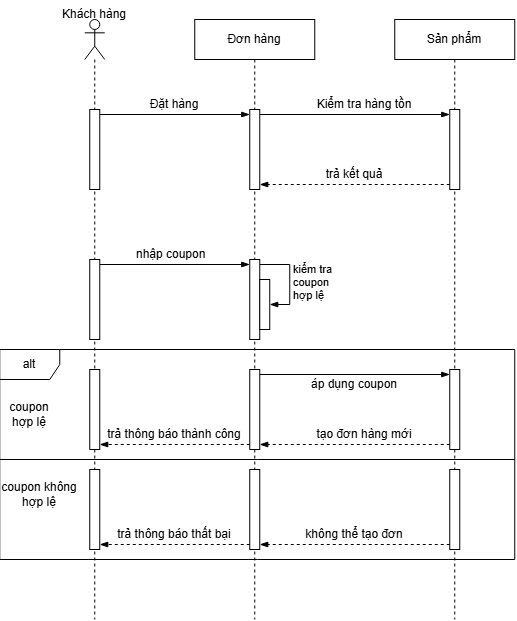

The diagram above was exported from draw.io. Its source (the exported page's mxGraphModel, read from the mxfile embedded in the PNG):
<mxGraphModel dx="1562" dy="375" grid="1" gridSize="10" guides="1" tooltips="1" connect="1" arrows="1" fold="1" page="1" pageScale="1" pageWidth="850" pageHeight="1100" math="0" shadow="0">
  <root>
    <mxCell id="0" />
    <mxCell id="1" parent="0" />
    <mxCell id="cr335GtwK_w6qbT9NZUF-2" parent="1" style="shape=umlLifeline;perimeter=lifelinePerimeter;whiteSpace=wrap;html=1;container=1;dropTarget=0;collapsible=0;recursiveResize=0;outlineConnect=0;portConstraint=eastwest;newEdgeStyle={&quot;edgeStyle&quot;:&quot;sequenceEdgeStyle&quot;,&quot;libavoidRouting&quot;:0,&quot;curved&quot;:0,&quot;rounded&quot;:0};participant=umlActor;" value="" vertex="1">
      <mxGeometry height="600" width="20" x="50" y="400" as="geometry" />
    </mxCell>
    <mxCell id="cr335GtwK_w6qbT9NZUF-5" parent="cr335GtwK_w6qbT9NZUF-2" style="html=1;points=[[0,0,0,0,5],[0,1,0,0,-5],[1,0,0,0,5],[1,1,0,0,-5]];perimeter=orthogonalPerimeter;outlineConnect=0;targetShapes=umlLifeline;portConstraint=eastwest;newEdgeStyle={&quot;edgeStyle&quot;:&quot;sequenceEdgeStyle&quot;,&quot;libavoidRouting&quot;:0,&quot;curved&quot;:0,&quot;rounded&quot;:0};" value="" vertex="1">
      <mxGeometry height="80" width="10" x="5" y="90" as="geometry" />
    </mxCell>
    <mxCell id="cr335GtwK_w6qbT9NZUF-16" parent="cr335GtwK_w6qbT9NZUF-2" style="html=1;points=[[0,0,0,0,5],[0,1,0,0,-5],[1,0,0,0,5],[1,1,0,0,-5]];perimeter=orthogonalPerimeter;outlineConnect=0;targetShapes=umlLifeline;portConstraint=eastwest;newEdgeStyle={&quot;edgeStyle&quot;:&quot;sequenceEdgeStyle&quot;,&quot;libavoidRouting&quot;:0,&quot;curved&quot;:0,&quot;rounded&quot;:0};" value="" vertex="1">
      <mxGeometry height="80" width="10" x="5" y="240" as="geometry" />
    </mxCell>
    <mxCell id="cr335GtwK_w6qbT9NZUF-36" parent="cr335GtwK_w6qbT9NZUF-2" style="html=1;points=[[0,0,0,0,5],[0,1,0,0,-5],[1,0,0,0,5],[1,1,0,0,-5]];perimeter=orthogonalPerimeter;outlineConnect=0;targetShapes=umlLifeline;portConstraint=eastwest;newEdgeStyle={&quot;edgeStyle&quot;:&quot;sequenceEdgeStyle&quot;,&quot;libavoidRouting&quot;:0,&quot;curved&quot;:0,&quot;rounded&quot;:0};" value="" vertex="1">
      <mxGeometry height="80" width="10" x="5" y="350" as="geometry" />
    </mxCell>
    <mxCell id="cr335GtwK_w6qbT9NZUF-39" parent="cr335GtwK_w6qbT9NZUF-2" style="html=1;points=[[0,0,0,0,5],[0,1,0,0,-5],[1,0,0,0,5],[1,1,0,0,-5]];perimeter=orthogonalPerimeter;outlineConnect=0;targetShapes=umlLifeline;portConstraint=eastwest;newEdgeStyle={&quot;edgeStyle&quot;:&quot;sequenceEdgeStyle&quot;,&quot;libavoidRouting&quot;:0,&quot;curved&quot;:0,&quot;rounded&quot;:0};" value="" vertex="1">
      <mxGeometry height="80" width="10" x="5" y="450" as="geometry" />
    </mxCell>
    <mxCell id="cr335GtwK_w6qbT9NZUF-3" parent="1" style="shape=umlLifeline;perimeter=lifelinePerimeter;whiteSpace=wrap;html=1;container=1;dropTarget=0;collapsible=0;recursiveResize=0;outlineConnect=0;portConstraint=eastwest;newEdgeStyle={&quot;edgeStyle&quot;:&quot;sequenceEdgeStyle&quot;,&quot;libavoidRouting&quot;:0,&quot;curved&quot;:0,&quot;rounded&quot;:0};" value="Đơn hàng" vertex="1">
      <mxGeometry height="600" width="120" x="160" y="400" as="geometry" />
    </mxCell>
    <mxCell id="cr335GtwK_w6qbT9NZUF-6" parent="cr335GtwK_w6qbT9NZUF-3" style="html=1;points=[[0,0,0,0,5],[0,1,0,0,-5],[1,0,0,0,5],[1,1,0,0,-5]];perimeter=orthogonalPerimeter;outlineConnect=0;targetShapes=umlLifeline;portConstraint=eastwest;newEdgeStyle={&quot;edgeStyle&quot;:&quot;sequenceEdgeStyle&quot;,&quot;libavoidRouting&quot;:0,&quot;curved&quot;:0,&quot;rounded&quot;:0};" value="" vertex="1">
      <mxGeometry height="80" width="10" x="55" y="90" as="geometry" />
    </mxCell>
    <mxCell id="cr335GtwK_w6qbT9NZUF-17" parent="cr335GtwK_w6qbT9NZUF-3" style="html=1;points=[[0,0,0,0,5],[0,1,0,0,-5],[1,0,0,0,5],[1,1,0,0,-5]];perimeter=orthogonalPerimeter;outlineConnect=0;targetShapes=umlLifeline;portConstraint=eastwest;newEdgeStyle={&quot;edgeStyle&quot;:&quot;sequenceEdgeStyle&quot;,&quot;libavoidRouting&quot;:0,&quot;curved&quot;:0,&quot;rounded&quot;:0};" value="" vertex="1">
      <mxGeometry height="80" width="10" x="55" y="240" as="geometry" />
    </mxCell>
    <mxCell id="cr335GtwK_w6qbT9NZUF-21" parent="cr335GtwK_w6qbT9NZUF-3" style="html=1;points=[[0,0,0,0,5],[0,1,0,0,-5],[1,0,0,0,5],[1,1,0,0,-5]];perimeter=orthogonalPerimeter;outlineConnect=0;targetShapes=umlLifeline;portConstraint=eastwest;newEdgeStyle={&quot;edgeStyle&quot;:&quot;sequenceEdgeStyle&quot;,&quot;libavoidRouting&quot;:0,&quot;curved&quot;:0,&quot;rounded&quot;:0};" value="" vertex="1">
      <mxGeometry height="50" width="10" x="65" y="260" as="geometry" />
    </mxCell>
    <mxCell id="cr335GtwK_w6qbT9NZUF-22" edge="1" parent="cr335GtwK_w6qbT9NZUF-3" source="cr335GtwK_w6qbT9NZUF-17" style="html=1;align=left;spacingLeft=2;endArrow=blockThin;edgeStyle=sequenceEdgeStyle;libavoidRouting=0;curved=0;rounded=0;exitX=1;exitY=0;exitDx=0;exitDy=5;exitPerimeter=0;endFill=1;" target="cr335GtwK_w6qbT9NZUF-21" value="kiểm tra&lt;div&gt;coupon&amp;nbsp;&lt;/div&gt;&lt;div&gt;hợp&amp;nbsp;&lt;span style=&quot;background-color: light-dark(#ffffff, var(--ge-dark-color, #121212)); color: light-dark(rgb(0, 0, 0), rgb(255, 255, 255));&quot;&gt;lệ&lt;/span&gt;&lt;/div&gt;">
      <mxGeometry relative="1" x="0.0667" as="geometry">
        <Array as="points">
          <mxPoint x="95" y="255" />
          <mxPoint x="95" y="285" />
        </Array>
        <mxPoint x="70" y="255" as="sourcePoint" />
      </mxGeometry>
    </mxCell>
    <mxCell id="cr335GtwK_w6qbT9NZUF-26" parent="cr335GtwK_w6qbT9NZUF-3" style="html=1;points=[[0,0,0,0,5],[0,1,0,0,-5],[1,0,0,0,5],[1,1,0,0,-5]];perimeter=orthogonalPerimeter;outlineConnect=0;targetShapes=umlLifeline;portConstraint=eastwest;newEdgeStyle={&quot;edgeStyle&quot;:&quot;sequenceEdgeStyle&quot;,&quot;libavoidRouting&quot;:0,&quot;curved&quot;:0,&quot;rounded&quot;:0};" value="" vertex="1">
      <mxGeometry height="80" width="10" x="55" y="350" as="geometry" />
    </mxCell>
    <mxCell id="cr335GtwK_w6qbT9NZUF-34" parent="cr335GtwK_w6qbT9NZUF-3" style="html=1;points=[[0,0,0,0,5],[0,1,0,0,-5],[1,0,0,0,5],[1,1,0,0,-5]];perimeter=orthogonalPerimeter;outlineConnect=0;targetShapes=umlLifeline;portConstraint=eastwest;newEdgeStyle={&quot;edgeStyle&quot;:&quot;sequenceEdgeStyle&quot;,&quot;libavoidRouting&quot;:0,&quot;curved&quot;:0,&quot;rounded&quot;:0};" value="" vertex="1">
      <mxGeometry height="80" width="10" x="55" y="450" as="geometry" />
    </mxCell>
    <mxCell id="cr335GtwK_w6qbT9NZUF-4" parent="1" style="shape=umlLifeline;perimeter=lifelinePerimeter;whiteSpace=wrap;html=1;container=1;dropTarget=0;collapsible=0;recursiveResize=0;outlineConnect=0;portConstraint=eastwest;newEdgeStyle={&quot;edgeStyle&quot;:&quot;sequenceEdgeStyle&quot;,&quot;libavoidRouting&quot;:0,&quot;curved&quot;:0,&quot;rounded&quot;:0};" value="Sản phẩm" vertex="1">
      <mxGeometry height="600" width="120" x="360" y="400" as="geometry" />
    </mxCell>
    <mxCell id="cr335GtwK_w6qbT9NZUF-7" parent="cr335GtwK_w6qbT9NZUF-4" style="html=1;points=[[0,0,0,0,5],[0,1,0,0,-5],[1,0,0,0,5],[1,1,0,0,-5]];perimeter=orthogonalPerimeter;outlineConnect=0;targetShapes=umlLifeline;portConstraint=eastwest;newEdgeStyle={&quot;edgeStyle&quot;:&quot;sequenceEdgeStyle&quot;,&quot;libavoidRouting&quot;:0,&quot;curved&quot;:0,&quot;rounded&quot;:0};" value="" vertex="1">
      <mxGeometry height="80" width="10" x="55" y="90" as="geometry" />
    </mxCell>
    <mxCell id="cr335GtwK_w6qbT9NZUF-18" parent="cr335GtwK_w6qbT9NZUF-4" style="html=1;points=[[0,0,0,0,5],[0,1,0,0,-5],[1,0,0,0,5],[1,1,0,0,-5]];perimeter=orthogonalPerimeter;outlineConnect=0;targetShapes=umlLifeline;portConstraint=eastwest;newEdgeStyle={&quot;edgeStyle&quot;:&quot;sequenceEdgeStyle&quot;,&quot;libavoidRouting&quot;:0,&quot;curved&quot;:0,&quot;rounded&quot;:0};" value="" vertex="1">
      <mxGeometry height="80" width="10" x="55" y="450" as="geometry" />
    </mxCell>
    <mxCell id="cr335GtwK_w6qbT9NZUF-27" parent="cr335GtwK_w6qbT9NZUF-4" style="html=1;points=[[0,0,0,0,5],[0,1,0,0,-5],[1,0,0,0,5],[1,1,0,0,-5]];perimeter=orthogonalPerimeter;outlineConnect=0;targetShapes=umlLifeline;portConstraint=eastwest;newEdgeStyle={&quot;edgeStyle&quot;:&quot;sequenceEdgeStyle&quot;,&quot;libavoidRouting&quot;:0,&quot;curved&quot;:0,&quot;rounded&quot;:0};" value="" vertex="1">
      <mxGeometry height="80" width="10" x="55" y="350" as="geometry" />
    </mxCell>
    <mxCell id="cr335GtwK_w6qbT9NZUF-8" edge="1" parent="1" source="cr335GtwK_w6qbT9NZUF-5" style="edgeStyle=sequenceEdgeStyle;rounded=0;orthogonalLoop=1;jettySize=auto;html=1;libavoidRouting=0;curved=0;exitX=1;exitY=0;exitDx=0;exitDy=5;exitPerimeter=0;entryX=0;entryY=0;entryDx=0;entryDy=5;entryPerimeter=0;endArrow=blockThin;endFill=1;" target="cr335GtwK_w6qbT9NZUF-6">
      <mxGeometry relative="1" as="geometry">
        <Array as="points">
          <mxPoint x="220" y="465" />
        </Array>
      </mxGeometry>
    </mxCell>
    <mxCell id="cr335GtwK_w6qbT9NZUF-9" edge="1" parent="1" source="cr335GtwK_w6qbT9NZUF-6" style="edgeStyle=sequenceEdgeStyle;rounded=0;orthogonalLoop=1;jettySize=auto;html=1;libavoidRouting=0;curved=0;exitX=1;exitY=0;exitDx=0;exitDy=5;exitPerimeter=0;entryX=0;entryY=0;entryDx=0;entryDy=5;entryPerimeter=0;endArrow=blockThin;endFill=1;" target="cr335GtwK_w6qbT9NZUF-7">
      <mxGeometry relative="1" as="geometry">
        <Array as="points">
          <mxPoint x="420" y="465" />
        </Array>
      </mxGeometry>
    </mxCell>
    <mxCell id="cr335GtwK_w6qbT9NZUF-10" edge="1" parent="1" source="cr335GtwK_w6qbT9NZUF-7" style="edgeStyle=sequenceEdgeStyle;rounded=0;orthogonalLoop=1;jettySize=auto;html=1;libavoidRouting=0;curved=0;exitX=0;exitY=1;exitDx=0;exitDy=-5;exitPerimeter=0;entryX=1;entryY=1;entryDx=0;entryDy=-5;entryPerimeter=0;endArrow=blockThin;endFill=1;dashed=1;" target="cr335GtwK_w6qbT9NZUF-6">
      <mxGeometry relative="1" as="geometry">
        <Array as="points">
          <mxPoint x="220" y="535.2857142857143" />
        </Array>
      </mxGeometry>
    </mxCell>
    <mxCell id="cr335GtwK_w6qbT9NZUF-11" parent="1" style="text;html=1;whiteSpace=wrap;strokeColor=none;fillColor=none;align=center;verticalAlign=middle;rounded=0;" value="Khách hàng" vertex="1">
      <mxGeometry height="30" width="80" x="20" y="380" as="geometry" />
    </mxCell>
    <mxCell id="cr335GtwK_w6qbT9NZUF-12" parent="1" style="text;html=1;whiteSpace=wrap;strokeColor=none;fillColor=none;align=center;verticalAlign=middle;rounded=0;" value="Đặt hàng" vertex="1">
      <mxGeometry height="20" width="60" x="110" y="475" as="geometry" />
    </mxCell>
    <mxCell id="cr335GtwK_w6qbT9NZUF-13" parent="1" style="text;html=1;whiteSpace=wrap;strokeColor=none;fillColor=none;align=center;verticalAlign=middle;rounded=0;" value="Kiểm tra hàng tồn" vertex="1">
      <mxGeometry height="30" width="100" x="280" y="470" as="geometry" />
    </mxCell>
    <mxCell id="cr335GtwK_w6qbT9NZUF-15" parent="1" style="text;html=1;whiteSpace=wrap;strokeColor=none;fillColor=none;align=center;verticalAlign=middle;rounded=0;" value="trả kết quả" vertex="1">
      <mxGeometry height="30" width="60" x="290" y="540" as="geometry" />
    </mxCell>
    <mxCell id="cr335GtwK_w6qbT9NZUF-19" edge="1" parent="1" source="cr335GtwK_w6qbT9NZUF-16" style="edgeStyle=sequenceEdgeStyle;rounded=0;orthogonalLoop=1;jettySize=auto;html=1;libavoidRouting=0;curved=0;exitX=1;exitY=0;exitDx=0;exitDy=5;exitPerimeter=0;entryX=0;entryY=0;entryDx=0;entryDy=5;entryPerimeter=0;endArrow=blockThin;endFill=1;" target="cr335GtwK_w6qbT9NZUF-17">
      <mxGeometry relative="1" as="geometry">
        <Array as="points">
          <mxPoint x="210" y="645" />
        </Array>
      </mxGeometry>
    </mxCell>
    <mxCell id="cr335GtwK_w6qbT9NZUF-20" parent="1" style="text;html=1;whiteSpace=wrap;strokeColor=none;fillColor=none;align=center;verticalAlign=middle;rounded=0;" value="&amp;nbsp;nhập coupon" vertex="1">
      <mxGeometry height="30" width="110" x="80" y="620" as="geometry" />
    </mxCell>
    <mxCell id="cr335GtwK_w6qbT9NZUF-23" parent="1" style="shape=umlFrame;whiteSpace=wrap;html=1;pointerEvents=0;" value="alt" vertex="1">
      <mxGeometry height="210" width="515" x="-35" y="730" as="geometry" />
    </mxCell>
    <mxCell id="cr335GtwK_w6qbT9NZUF-24" parent="1" style="line;strokeWidth=1;fillColor=none;align=left;verticalAlign=middle;spacingTop=-1;spacingLeft=3;spacingRight=3;rotatable=0;labelPosition=right;points=[];portConstraint=eastwest;strokeColor=inherit;" value="" vertex="1">
      <mxGeometry height="8" width="515" x="-35" y="836" as="geometry" />
    </mxCell>
    <mxCell id="cr335GtwK_w6qbT9NZUF-25" parent="1" style="text;html=1;whiteSpace=wrap;strokeColor=none;fillColor=none;align=center;verticalAlign=middle;rounded=0;" value="coupon hợp lệ" vertex="1">
      <mxGeometry height="30" width="60" x="-35" y="780" as="geometry" />
    </mxCell>
    <mxCell id="cr335GtwK_w6qbT9NZUF-28" edge="1" parent="1" source="cr335GtwK_w6qbT9NZUF-26" style="edgeStyle=sequenceEdgeStyle;rounded=0;orthogonalLoop=1;jettySize=auto;html=1;libavoidRouting=0;curved=0;exitX=1;exitY=0;exitDx=0;exitDy=5;exitPerimeter=0;entryX=0;entryY=0;entryDx=0;entryDy=5;entryPerimeter=0;endArrow=blockThin;endFill=1;" target="cr335GtwK_w6qbT9NZUF-27">
      <mxGeometry relative="1" as="geometry">
        <Array as="points">
          <mxPoint x="410" y="755.2857142857142" />
        </Array>
      </mxGeometry>
    </mxCell>
    <mxCell id="cr335GtwK_w6qbT9NZUF-29" parent="1" style="text;html=1;whiteSpace=wrap;strokeColor=none;fillColor=none;align=center;verticalAlign=middle;rounded=0;" value="áp dụng coupon" vertex="1">
      <mxGeometry height="30" width="120" x="260" y="750" as="geometry" />
    </mxCell>
    <mxCell id="cr335GtwK_w6qbT9NZUF-30" edge="1" parent="1" source="cr335GtwK_w6qbT9NZUF-27" style="edgeStyle=sequenceEdgeStyle;rounded=0;orthogonalLoop=1;jettySize=auto;html=1;libavoidRouting=0;curved=0;exitX=0;exitY=1;exitDx=0;exitDy=-5;exitPerimeter=0;entryX=1;entryY=1;entryDx=0;entryDy=-5;entryPerimeter=0;dashed=1;endArrow=blockThin;endFill=1;" target="cr335GtwK_w6qbT9NZUF-26">
      <mxGeometry relative="1" as="geometry">
        <Array as="points">
          <mxPoint x="230" y="825" />
        </Array>
      </mxGeometry>
    </mxCell>
    <mxCell id="cr335GtwK_w6qbT9NZUF-31" parent="1" style="text;html=1;whiteSpace=wrap;strokeColor=none;fillColor=none;align=center;verticalAlign=middle;rounded=0;" value="tạo đơn hàng mới" vertex="1">
      <mxGeometry height="30" width="130" x="265" y="800" as="geometry" />
    </mxCell>
    <mxCell id="cr335GtwK_w6qbT9NZUF-33" parent="1" style="text;html=1;whiteSpace=wrap;strokeColor=none;fillColor=none;align=center;verticalAlign=middle;rounded=0;" value="coupon không hợp lệ" vertex="1">
      <mxGeometry height="30" width="80" x="-35" y="860" as="geometry" />
    </mxCell>
    <mxCell id="cr335GtwK_w6qbT9NZUF-37" edge="1" parent="1" source="cr335GtwK_w6qbT9NZUF-26" style="edgeStyle=sequenceEdgeStyle;rounded=0;orthogonalLoop=1;jettySize=auto;html=1;libavoidRouting=0;curved=0;exitX=0;exitY=1;exitDx=0;exitDy=-5;exitPerimeter=0;entryX=1;entryY=1;entryDx=0;entryDy=-5;entryPerimeter=0;endArrow=blockThin;endFill=1;dashed=1;" target="cr335GtwK_w6qbT9NZUF-36">
      <mxGeometry relative="1" as="geometry">
        <Array as="points">
          <mxPoint x="60" y="825" />
        </Array>
      </mxGeometry>
    </mxCell>
    <mxCell id="cr335GtwK_w6qbT9NZUF-38" parent="1" style="text;html=1;whiteSpace=wrap;strokeColor=none;fillColor=none;align=center;verticalAlign=middle;rounded=0;" value="trả thông báo thành công" vertex="1">
      <mxGeometry height="30" width="140" x="70" y="800" as="geometry" />
    </mxCell>
    <mxCell id="cr335GtwK_w6qbT9NZUF-40" parent="1" style="text;html=1;whiteSpace=wrap;strokeColor=none;fillColor=none;align=center;verticalAlign=middle;rounded=0;" value="trả thông báo thất bại" vertex="1">
      <mxGeometry height="30" width="140" x="70" y="900" as="geometry" />
    </mxCell>
    <mxCell id="cr335GtwK_w6qbT9NZUF-42" edge="1" parent="1" source="cr335GtwK_w6qbT9NZUF-34" style="edgeStyle=sequenceEdgeStyle;rounded=0;orthogonalLoop=1;jettySize=auto;html=1;libavoidRouting=0;curved=0;exitX=0;exitY=1;exitDx=0;exitDy=-5;exitPerimeter=0;entryX=1;entryY=1;entryDx=0;entryDy=-5;entryPerimeter=0;endArrow=blockThin;endFill=1;dashed=1;" target="cr335GtwK_w6qbT9NZUF-39">
      <mxGeometry relative="1" x="-0.273" as="geometry">
        <Array as="points">
          <mxPoint x="175" y="925" />
        </Array>
        <mxPoint x="285" y="920" as="sourcePoint" />
        <mxPoint x="135" y="920" as="targetPoint" />
      </mxGeometry>
    </mxCell>
    <mxCell id="cr335GtwK_w6qbT9NZUF-43" edge="1" parent="1" source="cr335GtwK_w6qbT9NZUF-18" style="edgeStyle=sequenceEdgeStyle;rounded=0;orthogonalLoop=1;jettySize=auto;html=1;libavoidRouting=0;curved=0;exitX=0;exitY=1;exitDx=0;exitDy=-5;exitPerimeter=0;entryX=1;entryY=1;entryDx=0;entryDy=-5;entryPerimeter=0;dashed=1;endArrow=blockThin;endFill=1;" target="cr335GtwK_w6qbT9NZUF-34">
      <mxGeometry relative="1" x="-0.2448" as="geometry">
        <Array as="points">
          <mxPoint x="347.5" y="925" />
        </Array>
        <mxPoint x="470" y="880" as="sourcePoint" />
        <mxPoint x="280" y="880" as="targetPoint" />
      </mxGeometry>
    </mxCell>
    <mxCell id="cr335GtwK_w6qbT9NZUF-46" parent="1" style="text;html=1;whiteSpace=wrap;strokeColor=none;fillColor=none;align=center;verticalAlign=middle;rounded=0;" value="không thể tạo đơn" vertex="1">
      <mxGeometry height="30" width="100" x="270" y="900" as="geometry" />
    </mxCell>
  </root>
</mxGraphModel>